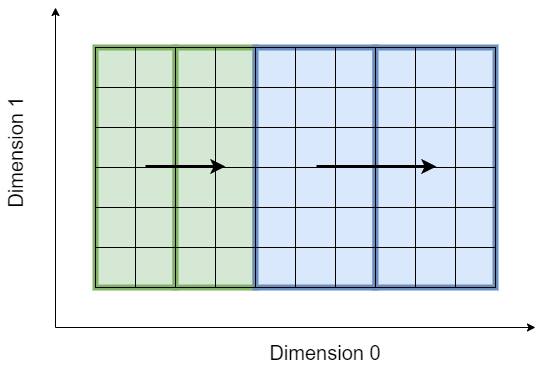

The diagram above was exported from draw.io. Its source (the exported page's mxGraphModel, read from the mxfile embedded in the PNG):
<mxGraphModel dx="1190" dy="826" grid="1" gridSize="10" guides="1" tooltips="1" connect="1" arrows="1" fold="1" page="1" pageScale="1" pageWidth="1654" pageHeight="2336" math="0" shadow="0">
  <root>
    <mxCell id="U10d4nfgUvSUE8dpBZfN-0" />
    <mxCell id="U10d4nfgUvSUE8dpBZfN-1" parent="U10d4nfgUvSUE8dpBZfN-0" />
    <mxCell id="q9KD4lAmEpavUMdR4weL-1" value="" style="rounded=0;whiteSpace=wrap;html=1;strokeColor=#82b366;strokeWidth=6;fontSize=20;fillColor=#d5e8d4;" vertex="1" parent="U10d4nfgUvSUE8dpBZfN-1">
      <mxGeometry x="200" y="200" width="80" height="240" as="geometry" />
    </mxCell>
    <mxCell id="q9KD4lAmEpavUMdR4weL-2" value="" style="rounded=0;whiteSpace=wrap;html=1;strokeColor=#82b366;strokeWidth=6;fontSize=20;fillColor=#d5e8d4;" vertex="1" parent="U10d4nfgUvSUE8dpBZfN-1">
      <mxGeometry x="280" y="200" width="80" height="240" as="geometry" />
    </mxCell>
    <mxCell id="q9KD4lAmEpavUMdR4weL-3" value="" style="rounded=0;whiteSpace=wrap;html=1;strokeColor=#6c8ebf;strokeWidth=6;fontSize=20;fillColor=#dae8fc;" vertex="1" parent="U10d4nfgUvSUE8dpBZfN-1">
      <mxGeometry x="360" y="200" width="120" height="240" as="geometry" />
    </mxCell>
    <mxCell id="q9KD4lAmEpavUMdR4weL-4" value="" style="rounded=0;whiteSpace=wrap;html=1;strokeColor=#6c8ebf;strokeWidth=6;fontSize=20;fillColor=#dae8fc;" vertex="1" parent="U10d4nfgUvSUE8dpBZfN-1">
      <mxGeometry x="480" y="200" width="120" height="240" as="geometry" />
    </mxCell>
    <mxCell id="U10d4nfgUvSUE8dpBZfN-2" value="" style="whiteSpace=wrap;html=1;aspect=fixed;fillColor=none;" vertex="1" parent="U10d4nfgUvSUE8dpBZfN-1">
      <mxGeometry x="200" y="200" width="40" height="40" as="geometry" />
    </mxCell>
    <mxCell id="U10d4nfgUvSUE8dpBZfN-3" value="" style="whiteSpace=wrap;html=1;aspect=fixed;fillColor=none;" vertex="1" parent="U10d4nfgUvSUE8dpBZfN-1">
      <mxGeometry x="240" y="200" width="40" height="40" as="geometry" />
    </mxCell>
    <mxCell id="U10d4nfgUvSUE8dpBZfN-4" value="" style="whiteSpace=wrap;html=1;aspect=fixed;fillColor=none;" vertex="1" parent="U10d4nfgUvSUE8dpBZfN-1">
      <mxGeometry x="280" y="200" width="40" height="40" as="geometry" />
    </mxCell>
    <mxCell id="U10d4nfgUvSUE8dpBZfN-5" value="" style="whiteSpace=wrap;html=1;aspect=fixed;fillColor=none;" vertex="1" parent="U10d4nfgUvSUE8dpBZfN-1">
      <mxGeometry x="320" y="200" width="40" height="40" as="geometry" />
    </mxCell>
    <mxCell id="U10d4nfgUvSUE8dpBZfN-6" value="" style="whiteSpace=wrap;html=1;aspect=fixed;fillColor=none;" vertex="1" parent="U10d4nfgUvSUE8dpBZfN-1">
      <mxGeometry x="360" y="200" width="40" height="40" as="geometry" />
    </mxCell>
    <mxCell id="U10d4nfgUvSUE8dpBZfN-7" value="" style="whiteSpace=wrap;html=1;aspect=fixed;fillColor=none;" vertex="1" parent="U10d4nfgUvSUE8dpBZfN-1">
      <mxGeometry x="400" y="200" width="40" height="40" as="geometry" />
    </mxCell>
    <mxCell id="U10d4nfgUvSUE8dpBZfN-8" value="" style="whiteSpace=wrap;html=1;aspect=fixed;fillColor=none;" vertex="1" parent="U10d4nfgUvSUE8dpBZfN-1">
      <mxGeometry x="440" y="200" width="40" height="40" as="geometry" />
    </mxCell>
    <mxCell id="U10d4nfgUvSUE8dpBZfN-9" value="" style="whiteSpace=wrap;html=1;aspect=fixed;fillColor=none;" vertex="1" parent="U10d4nfgUvSUE8dpBZfN-1">
      <mxGeometry x="480" y="200" width="40" height="40" as="geometry" />
    </mxCell>
    <mxCell id="U10d4nfgUvSUE8dpBZfN-10" value="" style="whiteSpace=wrap;html=1;aspect=fixed;fillColor=none;" vertex="1" parent="U10d4nfgUvSUE8dpBZfN-1">
      <mxGeometry x="520" y="200" width="40" height="40" as="geometry" />
    </mxCell>
    <mxCell id="U10d4nfgUvSUE8dpBZfN-11" value="" style="whiteSpace=wrap;html=1;aspect=fixed;fillColor=none;" vertex="1" parent="U10d4nfgUvSUE8dpBZfN-1">
      <mxGeometry x="560" y="200" width="40" height="40" as="geometry" />
    </mxCell>
    <mxCell id="U10d4nfgUvSUE8dpBZfN-12" value="" style="whiteSpace=wrap;html=1;aspect=fixed;fillColor=none;" vertex="1" parent="U10d4nfgUvSUE8dpBZfN-1">
      <mxGeometry x="200" y="240" width="40" height="40" as="geometry" />
    </mxCell>
    <mxCell id="U10d4nfgUvSUE8dpBZfN-13" value="" style="whiteSpace=wrap;html=1;aspect=fixed;fillColor=none;" vertex="1" parent="U10d4nfgUvSUE8dpBZfN-1">
      <mxGeometry x="240" y="240" width="40" height="40" as="geometry" />
    </mxCell>
    <mxCell id="U10d4nfgUvSUE8dpBZfN-14" value="" style="whiteSpace=wrap;html=1;aspect=fixed;fillColor=none;" vertex="1" parent="U10d4nfgUvSUE8dpBZfN-1">
      <mxGeometry x="280" y="240" width="40" height="40" as="geometry" />
    </mxCell>
    <mxCell id="U10d4nfgUvSUE8dpBZfN-15" value="" style="whiteSpace=wrap;html=1;aspect=fixed;fillColor=none;" vertex="1" parent="U10d4nfgUvSUE8dpBZfN-1">
      <mxGeometry x="320" y="240" width="40" height="40" as="geometry" />
    </mxCell>
    <mxCell id="U10d4nfgUvSUE8dpBZfN-16" value="" style="whiteSpace=wrap;html=1;aspect=fixed;fillColor=none;" vertex="1" parent="U10d4nfgUvSUE8dpBZfN-1">
      <mxGeometry x="360" y="240" width="40" height="40" as="geometry" />
    </mxCell>
    <mxCell id="U10d4nfgUvSUE8dpBZfN-17" value="" style="whiteSpace=wrap;html=1;aspect=fixed;fillColor=none;" vertex="1" parent="U10d4nfgUvSUE8dpBZfN-1">
      <mxGeometry x="400" y="240" width="40" height="40" as="geometry" />
    </mxCell>
    <mxCell id="U10d4nfgUvSUE8dpBZfN-18" value="" style="whiteSpace=wrap;html=1;aspect=fixed;fillColor=none;" vertex="1" parent="U10d4nfgUvSUE8dpBZfN-1">
      <mxGeometry x="440" y="240" width="40" height="40" as="geometry" />
    </mxCell>
    <mxCell id="U10d4nfgUvSUE8dpBZfN-19" value="" style="whiteSpace=wrap;html=1;aspect=fixed;fillColor=none;" vertex="1" parent="U10d4nfgUvSUE8dpBZfN-1">
      <mxGeometry x="480" y="240" width="40" height="40" as="geometry" />
    </mxCell>
    <mxCell id="U10d4nfgUvSUE8dpBZfN-20" value="" style="whiteSpace=wrap;html=1;aspect=fixed;fillColor=none;" vertex="1" parent="U10d4nfgUvSUE8dpBZfN-1">
      <mxGeometry x="520" y="240" width="40" height="40" as="geometry" />
    </mxCell>
    <mxCell id="U10d4nfgUvSUE8dpBZfN-21" value="" style="whiteSpace=wrap;html=1;aspect=fixed;fillColor=none;" vertex="1" parent="U10d4nfgUvSUE8dpBZfN-1">
      <mxGeometry x="560" y="240" width="40" height="40" as="geometry" />
    </mxCell>
    <mxCell id="U10d4nfgUvSUE8dpBZfN-22" value="" style="whiteSpace=wrap;html=1;aspect=fixed;fillColor=none;" vertex="1" parent="U10d4nfgUvSUE8dpBZfN-1">
      <mxGeometry x="200" y="280" width="40" height="40" as="geometry" />
    </mxCell>
    <mxCell id="U10d4nfgUvSUE8dpBZfN-23" value="" style="whiteSpace=wrap;html=1;aspect=fixed;fillColor=none;" vertex="1" parent="U10d4nfgUvSUE8dpBZfN-1">
      <mxGeometry x="240" y="280" width="40" height="40" as="geometry" />
    </mxCell>
    <mxCell id="U10d4nfgUvSUE8dpBZfN-24" value="" style="whiteSpace=wrap;html=1;aspect=fixed;fillColor=none;" vertex="1" parent="U10d4nfgUvSUE8dpBZfN-1">
      <mxGeometry x="280" y="280" width="40" height="40" as="geometry" />
    </mxCell>
    <mxCell id="U10d4nfgUvSUE8dpBZfN-25" value="" style="whiteSpace=wrap;html=1;aspect=fixed;fillColor=none;" vertex="1" parent="U10d4nfgUvSUE8dpBZfN-1">
      <mxGeometry x="320" y="280" width="40" height="40" as="geometry" />
    </mxCell>
    <mxCell id="U10d4nfgUvSUE8dpBZfN-26" value="" style="whiteSpace=wrap;html=1;aspect=fixed;fillColor=none;" vertex="1" parent="U10d4nfgUvSUE8dpBZfN-1">
      <mxGeometry x="360" y="280" width="40" height="40" as="geometry" />
    </mxCell>
    <mxCell id="U10d4nfgUvSUE8dpBZfN-27" value="" style="whiteSpace=wrap;html=1;aspect=fixed;fillColor=none;" vertex="1" parent="U10d4nfgUvSUE8dpBZfN-1">
      <mxGeometry x="400" y="280" width="40" height="40" as="geometry" />
    </mxCell>
    <mxCell id="U10d4nfgUvSUE8dpBZfN-28" value="" style="whiteSpace=wrap;html=1;aspect=fixed;fillColor=none;" vertex="1" parent="U10d4nfgUvSUE8dpBZfN-1">
      <mxGeometry x="440" y="280" width="40" height="40" as="geometry" />
    </mxCell>
    <mxCell id="U10d4nfgUvSUE8dpBZfN-29" value="" style="whiteSpace=wrap;html=1;aspect=fixed;fillColor=none;" vertex="1" parent="U10d4nfgUvSUE8dpBZfN-1">
      <mxGeometry x="480" y="280" width="40" height="40" as="geometry" />
    </mxCell>
    <mxCell id="U10d4nfgUvSUE8dpBZfN-30" value="" style="whiteSpace=wrap;html=1;aspect=fixed;fillColor=none;" vertex="1" parent="U10d4nfgUvSUE8dpBZfN-1">
      <mxGeometry x="520" y="280" width="40" height="40" as="geometry" />
    </mxCell>
    <mxCell id="U10d4nfgUvSUE8dpBZfN-31" value="" style="whiteSpace=wrap;html=1;aspect=fixed;fillColor=none;" vertex="1" parent="U10d4nfgUvSUE8dpBZfN-1">
      <mxGeometry x="560" y="280" width="40" height="40" as="geometry" />
    </mxCell>
    <mxCell id="U10d4nfgUvSUE8dpBZfN-32" value="" style="whiteSpace=wrap;html=1;aspect=fixed;fillColor=none;" vertex="1" parent="U10d4nfgUvSUE8dpBZfN-1">
      <mxGeometry x="200" y="320" width="40" height="40" as="geometry" />
    </mxCell>
    <mxCell id="U10d4nfgUvSUE8dpBZfN-33" value="" style="whiteSpace=wrap;html=1;aspect=fixed;fillColor=none;" vertex="1" parent="U10d4nfgUvSUE8dpBZfN-1">
      <mxGeometry x="240" y="320" width="40" height="40" as="geometry" />
    </mxCell>
    <mxCell id="U10d4nfgUvSUE8dpBZfN-34" value="" style="whiteSpace=wrap;html=1;aspect=fixed;fillColor=none;" vertex="1" parent="U10d4nfgUvSUE8dpBZfN-1">
      <mxGeometry x="280" y="320" width="40" height="40" as="geometry" />
    </mxCell>
    <mxCell id="U10d4nfgUvSUE8dpBZfN-35" value="" style="whiteSpace=wrap;html=1;aspect=fixed;fillColor=none;" vertex="1" parent="U10d4nfgUvSUE8dpBZfN-1">
      <mxGeometry x="320" y="320" width="40" height="40" as="geometry" />
    </mxCell>
    <mxCell id="U10d4nfgUvSUE8dpBZfN-36" value="" style="whiteSpace=wrap;html=1;aspect=fixed;fillColor=none;" vertex="1" parent="U10d4nfgUvSUE8dpBZfN-1">
      <mxGeometry x="360" y="320" width="40" height="40" as="geometry" />
    </mxCell>
    <mxCell id="U10d4nfgUvSUE8dpBZfN-37" value="" style="whiteSpace=wrap;html=1;aspect=fixed;fillColor=none;" vertex="1" parent="U10d4nfgUvSUE8dpBZfN-1">
      <mxGeometry x="400" y="320" width="40" height="40" as="geometry" />
    </mxCell>
    <mxCell id="U10d4nfgUvSUE8dpBZfN-38" value="" style="whiteSpace=wrap;html=1;aspect=fixed;fillColor=none;" vertex="1" parent="U10d4nfgUvSUE8dpBZfN-1">
      <mxGeometry x="440" y="320" width="40" height="40" as="geometry" />
    </mxCell>
    <mxCell id="U10d4nfgUvSUE8dpBZfN-39" value="" style="whiteSpace=wrap;html=1;aspect=fixed;fillColor=none;" vertex="1" parent="U10d4nfgUvSUE8dpBZfN-1">
      <mxGeometry x="480" y="320" width="40" height="40" as="geometry" />
    </mxCell>
    <mxCell id="U10d4nfgUvSUE8dpBZfN-40" value="" style="whiteSpace=wrap;html=1;aspect=fixed;fillColor=none;" vertex="1" parent="U10d4nfgUvSUE8dpBZfN-1">
      <mxGeometry x="520" y="320" width="40" height="40" as="geometry" />
    </mxCell>
    <mxCell id="U10d4nfgUvSUE8dpBZfN-41" value="" style="whiteSpace=wrap;html=1;aspect=fixed;fillColor=none;" vertex="1" parent="U10d4nfgUvSUE8dpBZfN-1">
      <mxGeometry x="560" y="320" width="40" height="40" as="geometry" />
    </mxCell>
    <mxCell id="U10d4nfgUvSUE8dpBZfN-42" value="" style="whiteSpace=wrap;html=1;aspect=fixed;fillColor=none;" vertex="1" parent="U10d4nfgUvSUE8dpBZfN-1">
      <mxGeometry x="200" y="360" width="40" height="40" as="geometry" />
    </mxCell>
    <mxCell id="U10d4nfgUvSUE8dpBZfN-43" value="" style="whiteSpace=wrap;html=1;aspect=fixed;fillColor=none;" vertex="1" parent="U10d4nfgUvSUE8dpBZfN-1">
      <mxGeometry x="240" y="360" width="40" height="40" as="geometry" />
    </mxCell>
    <mxCell id="U10d4nfgUvSUE8dpBZfN-44" value="" style="whiteSpace=wrap;html=1;aspect=fixed;fillColor=none;" vertex="1" parent="U10d4nfgUvSUE8dpBZfN-1">
      <mxGeometry x="280" y="360" width="40" height="40" as="geometry" />
    </mxCell>
    <mxCell id="U10d4nfgUvSUE8dpBZfN-45" value="" style="whiteSpace=wrap;html=1;aspect=fixed;fillColor=none;" vertex="1" parent="U10d4nfgUvSUE8dpBZfN-1">
      <mxGeometry x="320" y="360" width="40" height="40" as="geometry" />
    </mxCell>
    <mxCell id="U10d4nfgUvSUE8dpBZfN-46" value="" style="whiteSpace=wrap;html=1;aspect=fixed;fillColor=none;" vertex="1" parent="U10d4nfgUvSUE8dpBZfN-1">
      <mxGeometry x="360" y="360" width="40" height="40" as="geometry" />
    </mxCell>
    <mxCell id="U10d4nfgUvSUE8dpBZfN-47" value="" style="whiteSpace=wrap;html=1;aspect=fixed;fillColor=none;" vertex="1" parent="U10d4nfgUvSUE8dpBZfN-1">
      <mxGeometry x="400" y="360" width="40" height="40" as="geometry" />
    </mxCell>
    <mxCell id="U10d4nfgUvSUE8dpBZfN-48" value="" style="whiteSpace=wrap;html=1;aspect=fixed;fillColor=none;" vertex="1" parent="U10d4nfgUvSUE8dpBZfN-1">
      <mxGeometry x="440" y="360" width="40" height="40" as="geometry" />
    </mxCell>
    <mxCell id="U10d4nfgUvSUE8dpBZfN-49" value="" style="whiteSpace=wrap;html=1;aspect=fixed;fillColor=none;" vertex="1" parent="U10d4nfgUvSUE8dpBZfN-1">
      <mxGeometry x="480" y="360" width="40" height="40" as="geometry" />
    </mxCell>
    <mxCell id="U10d4nfgUvSUE8dpBZfN-50" value="" style="whiteSpace=wrap;html=1;aspect=fixed;fillColor=none;" vertex="1" parent="U10d4nfgUvSUE8dpBZfN-1">
      <mxGeometry x="520" y="360" width="40" height="40" as="geometry" />
    </mxCell>
    <mxCell id="U10d4nfgUvSUE8dpBZfN-51" value="" style="whiteSpace=wrap;html=1;aspect=fixed;fillColor=none;" vertex="1" parent="U10d4nfgUvSUE8dpBZfN-1">
      <mxGeometry x="560" y="360" width="40" height="40" as="geometry" />
    </mxCell>
    <mxCell id="U10d4nfgUvSUE8dpBZfN-52" value="" style="whiteSpace=wrap;html=1;aspect=fixed;fillColor=none;" vertex="1" parent="U10d4nfgUvSUE8dpBZfN-1">
      <mxGeometry x="200" y="400" width="40" height="40" as="geometry" />
    </mxCell>
    <mxCell id="U10d4nfgUvSUE8dpBZfN-53" value="" style="whiteSpace=wrap;html=1;aspect=fixed;fillColor=none;" vertex="1" parent="U10d4nfgUvSUE8dpBZfN-1">
      <mxGeometry x="240" y="400" width="40" height="40" as="geometry" />
    </mxCell>
    <mxCell id="U10d4nfgUvSUE8dpBZfN-54" value="" style="whiteSpace=wrap;html=1;aspect=fixed;fillColor=none;" vertex="1" parent="U10d4nfgUvSUE8dpBZfN-1">
      <mxGeometry x="280" y="400" width="40" height="40" as="geometry" />
    </mxCell>
    <mxCell id="U10d4nfgUvSUE8dpBZfN-55" value="" style="whiteSpace=wrap;html=1;aspect=fixed;fillColor=none;" vertex="1" parent="U10d4nfgUvSUE8dpBZfN-1">
      <mxGeometry x="320" y="400" width="40" height="40" as="geometry" />
    </mxCell>
    <mxCell id="U10d4nfgUvSUE8dpBZfN-56" value="" style="whiteSpace=wrap;html=1;aspect=fixed;fillColor=none;" vertex="1" parent="U10d4nfgUvSUE8dpBZfN-1">
      <mxGeometry x="360" y="400" width="40" height="40" as="geometry" />
    </mxCell>
    <mxCell id="U10d4nfgUvSUE8dpBZfN-57" value="" style="whiteSpace=wrap;html=1;aspect=fixed;fillColor=none;" vertex="1" parent="U10d4nfgUvSUE8dpBZfN-1">
      <mxGeometry x="400" y="400" width="40" height="40" as="geometry" />
    </mxCell>
    <mxCell id="U10d4nfgUvSUE8dpBZfN-58" value="" style="whiteSpace=wrap;html=1;aspect=fixed;fillColor=none;" vertex="1" parent="U10d4nfgUvSUE8dpBZfN-1">
      <mxGeometry x="440" y="400" width="40" height="40" as="geometry" />
    </mxCell>
    <mxCell id="U10d4nfgUvSUE8dpBZfN-59" value="" style="whiteSpace=wrap;html=1;aspect=fixed;fillColor=none;" vertex="1" parent="U10d4nfgUvSUE8dpBZfN-1">
      <mxGeometry x="480" y="400" width="40" height="40" as="geometry" />
    </mxCell>
    <mxCell id="U10d4nfgUvSUE8dpBZfN-60" value="" style="whiteSpace=wrap;html=1;aspect=fixed;fillColor=none;" vertex="1" parent="U10d4nfgUvSUE8dpBZfN-1">
      <mxGeometry x="520" y="400" width="40" height="40" as="geometry" />
    </mxCell>
    <mxCell id="U10d4nfgUvSUE8dpBZfN-61" value="" style="whiteSpace=wrap;html=1;aspect=fixed;fillColor=none;" vertex="1" parent="U10d4nfgUvSUE8dpBZfN-1">
      <mxGeometry x="560" y="400" width="40" height="40" as="geometry" />
    </mxCell>
    <mxCell id="U10d4nfgUvSUE8dpBZfN-62" value="" style="endArrow=classic;html=1;rounded=0;" edge="1" parent="U10d4nfgUvSUE8dpBZfN-1">
      <mxGeometry width="50" height="50" relative="1" as="geometry">
        <mxPoint x="160" y="480" as="sourcePoint" />
        <mxPoint x="640" y="480" as="targetPoint" />
      </mxGeometry>
    </mxCell>
    <mxCell id="U10d4nfgUvSUE8dpBZfN-63" value="" style="endArrow=classic;html=1;rounded=0;" edge="1" parent="U10d4nfgUvSUE8dpBZfN-1">
      <mxGeometry width="50" height="50" relative="1" as="geometry">
        <mxPoint x="160" y="480" as="sourcePoint" />
        <mxPoint x="160" y="160" as="targetPoint" />
      </mxGeometry>
    </mxCell>
    <mxCell id="U10d4nfgUvSUE8dpBZfN-64" value="&lt;font style=&quot;font-size: 20px;&quot;&gt;Dimension 0&lt;/font&gt;" style="text;html=1;strokeColor=none;fillColor=none;align=center;verticalAlign=middle;whiteSpace=wrap;rounded=0;" vertex="1" parent="U10d4nfgUvSUE8dpBZfN-1">
      <mxGeometry x="360" y="490" width="140" height="30" as="geometry" />
    </mxCell>
    <mxCell id="U10d4nfgUvSUE8dpBZfN-65" value="&lt;font style=&quot;font-size: 20px;&quot;&gt;Dimension 1&lt;/font&gt;" style="text;html=1;strokeColor=none;fillColor=none;align=center;verticalAlign=middle;whiteSpace=wrap;rounded=0;rotation=-90;" vertex="1" parent="U10d4nfgUvSUE8dpBZfN-1">
      <mxGeometry x="50" y="290" width="140" height="30" as="geometry" />
    </mxCell>
    <mxCell id="EKHpyQOzhqWl_B4Av7fO-0" value="" style="endArrow=classic;html=1;rounded=0;strokeWidth=3;fontSize=20;" edge="1" parent="U10d4nfgUvSUE8dpBZfN-1">
      <mxGeometry width="50" height="50" relative="1" as="geometry">
        <mxPoint x="250" y="319" as="sourcePoint" />
        <mxPoint x="330" y="319" as="targetPoint" />
      </mxGeometry>
    </mxCell>
    <mxCell id="EKHpyQOzhqWl_B4Av7fO-1" value="" style="endArrow=classic;html=1;rounded=0;strokeWidth=3;fontSize=20;" edge="1" parent="U10d4nfgUvSUE8dpBZfN-1">
      <mxGeometry width="50" height="50" relative="1" as="geometry">
        <mxPoint x="421" y="319" as="sourcePoint" />
        <mxPoint x="541" y="319" as="targetPoint" />
      </mxGeometry>
    </mxCell>
  </root>
</mxGraphModel>